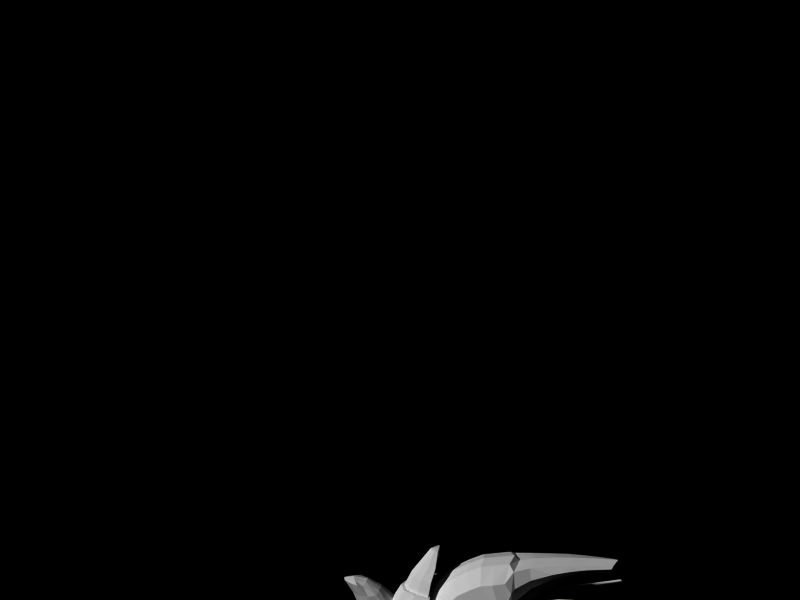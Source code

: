 # Source: MIhalberd.blend  (saved by Blender 2.49.2; exported with 4.5.12 LTS)
import bpy
from mathutils import Matrix  # noqa: F401  (used for matrix-valued properties, if any)

bpy.ops.wm.read_factory_settings(use_empty=True)
scene = bpy.context.scene
scene.name = 'Scene'

# ---- collections
col_collection_1 = bpy.data.collections.new('Collection 1'); scene.collection.children.link(col_collection_1)

# ---- materials (node trees are filled in below, after node groups)
mat_material = bpy.data.materials.new('Material')
mat_material.alpha_threshold = 0.0
mat_material.roughness = 0.5
mat_material.line_color = (0.0, 0.0, 0.0, 1.0)

# ---- material node trees

# ---- world
world_world = bpy.data.worlds.new('World'); scene.world = world_world
world_world.color = (0.0, 0.0, 0.0)
world_world.use_sun_shadow = False
world_world.sun_shadow_jitter_overblur = 0.0
world_world.cycles.sampling_method = 'MANUAL'
world_world.cycles.sample_map_resolution = 256

# ---- cameras
cam_camera = bpy.data.cameras.new('Camera')
cam_camera.passepartout_alpha = 0.2
cam_camera.clip_end = 100.0
cam_camera.lens = 35.0
cam_camera.ortho_scale = 7.314
cam_camera.show_limits = True
cam_camera.show_passepartout = False
cam_camera.show_safe_areas = True
cam_camera.dof.focus_distance = 0.0
cam_camera.dof.aperture_fstop = 128.0

# ---- meshes
me_cube = bpy.data.meshes.new('Cube')
me_cube.from_pydata([(0.0, -2.117, 3.13), (0.0, -1.656, -1.005), (0.0, -1.753, 4.001), (0.0, -1.252, 4.849), (0.0, 1.069, 5.03), (0.0, 0.8874, 4.001), (0.0, -1.019, -2.034), (0.0, -0.4269, -2.944), (0.0, 0.5744, -3.974), (0.0, 1.548, -4.993), (0.0, 2.509, -5.684), (0.0, 3.175, -6.099), (0.0, 4.418, -5.742), (0.0, 3.908, -5.209), (0.0, 3.278, -4.463), (0.0, 2.583, -3.518), (0.0, 1.859, -2.43), (0.0, 1.428, -1.678), (0.0, 1.621, -1.282), (0.0, 1.166, -0.213), (1.26, -1.659, 3.068), (1.187, -1.237, -0.9271), (0.9884, -1.421, 3.909), (0.8586, -0.867, 4.827), (1.972, 1.26, 4.904), (2.142, 1.093, 3.909), (0.9165, -0.782, -1.922), (0.8039, -0.2398, -2.801), (0.7079, 0.6776, -3.796), (0.6133, 1.57, -4.781), (0.523, 2.45, -5.448), (0.4199, 3.361, -6.018), (0.8565, 3.865, -5.674), (1.108, 3.079, -4.989), (1.299, 2.502, -4.268), (1.645, 1.865, -3.355), (2.0, 1.348, -2.304), (2.408, 1.056, -1.577), (2.756, 1.765, -1.195), (2.791, 1.348, -0.1621), (2.469, 0.6141, -0.6268), (1.26, -1.462, 1.882), (1.347, -1.455, -0.4933), (2.553, 0.4719, -0.1931), (1.347, -1.39, 0.6964), (2.298, 0.9289, 3.068), (2.651, 0.7263, 1.882), (2.553, 0.2847, 0.6964), (2.791, 1.003, 0.6964), (0.0, 3.518, -5.976), (0.6387, 3.489, -5.901), (1.501, 0.09004, 4.862), (1.711, -0.451, 3.909), (0.8846, 2.634, -5.28), (1.072, 1.891, -4.588), (1.278, 1.113, -3.635), (1.451, 0.376, -2.615), (1.628, -0.05353, -1.805), (1.734, -0.4041, -0.7919), (1.882, -0.5881, -0.3582), (1.856, -0.7605, 3.068), (1.911, -0.7699, 1.882), (2.036, -0.6364, 0.6964), (2.483, 1.531, 2.849), (2.483, 1.502, 1.923), (2.483, 1.675, 0.8724), (2.207, 6.29, 0.3803), (1.91, 6.877, -0.3481), (1.655, 8.105, -1.292), (1.508, 7.967, -1.482), (1.508, 7.587, -2.163), (1.655, 7.38, -2.512), (2.038, 5.841, -2.136), (2.218, 4.978, -1.842), (2.29, 3.977, -1.456), (2.34, 3.217, -1.108), (2.34, 2.527, -0.5381), (2.483, 1.905, 0.2219), (2.34, 6.25, 1.25), (2.34, 6.112, 2.041), (2.34, 6.181, 2.865), (2.34, 6.32, 3.656), (2.34, 6.7, 4.068), (2.34, 7.253, 4.48), (2.34, 7.369, 4.994), (2.34, 7.202, 6.031), (2.127, 6.735, 6.696), (2.209, 5.837, 6.538), (2.146, 5.008, 6.38), (2.17, 4.145, 5.968), (2.17, 3.282, 5.461), (2.34, 2.384, 4.575), (2.521, 1.694, 3.593), (1.462, 6.47, 0.02912), (1.153, 7.179, -0.8506), (0.9884, 8.448, -1.528), (0.9884, 8.282, -1.757), (0.8614, 8.972, -2.151), (0.6919, 10.59, -2.648), (0.4428, 12.01, -2.954), (0.4428, 11.8, -3.222), (0.6919, 10.38, -3.107), (0.8614, 8.638, -2.878), (0.9884, 7.678, -2.61), (0.9884, 7.514, -3.031), (0.9884, 5.928, -2.84), (0.9884, 4.885, -2.572), (0.9884, 3.676, -2.189), (0.9884, 2.758, -1.769), (0.9884, 1.924, -1.08), (1.416, 1.173, -0.1621), (1.633, 6.128, 1.079), (1.69, 5.961, 2.035), (1.69, 6.044, 3.03), (1.71, 6.506, 3.902), (1.71, 6.965, 4.343), (1.744, 7.632, 4.84), (1.721, 7.549, 5.248), (1.223, 8.633, 6.04), (1.007, 10.18, 6.797), (0.9711, 11.3, 7.14), (0.8502, 12.3, 7.402), (0.6922, 13.35, 7.479), (0.5783, 14.14, 7.555), (0.5783, 14.39, 7.915), (0.6922, 13.43, 7.915), (0.8502, 12.34, 7.877), (0.9711, 11.26, 7.839), (1.007, 10.13, 7.762), (1.223, 8.508, 7.571), (1.52, 7.34, 7.342), (0.9884, 7.007, 7.658), (0.9884, 5.922, 7.467), (0.9884, 4.921, 7.275), (0.9884, 3.879, 6.778), (0.9884, 2.836, 6.166), (0.9884, 1.752, 5.095), (1.005, 0.918, 3.909), (0.0, 6.772, -0.0151), (0.0, 7.545, -0.9256), (0.0, 8.592, -1.519), (0.0, 8.41, -1.757), (0.0, 9.503, -2.271), (0.0, 10.82, -2.786), (0.0, 12.19, -3.103), (0.0, 11.96, -3.38), (0.0, 10.59, -3.261), (0.0, 9.138, -3.024), (0.0, 7.91, -2.746), (0.0, 7.636, -3.182), (0.0, 6.18, -2.984), (0.0, 5.042, -2.707), (0.0, 3.722, -2.311), (0.0, 2.721, -1.876), (0.0, 1.81, -1.163), (0.0, 0.9911, -0.213), (0.0, 6.493, 1.071), (0.0, 6.311, 2.061), (0.0, 6.402, 3.09), (0.0, 6.636, 4.08), (0.0, 7.073, 4.595), (0.0, 7.801, 4.982), (0.0, 7.71, 5.259), (0.0, 8.817, 5.786), (0.0, 10.5, 6.563), (0.0, 11.73, 6.912), (0.0, 12.82, 7.18), (0.0, 13.96, 7.259), (0.0, 14.61, 7.607), (0.0, 14.77, 8.13), (0.0, 13.81, 8.13), (0.0, 12.73, 8.09), (0.0, 11.64, 8.05), (0.0, 10.52, 7.971), (0.0, 8.891, 7.773), (0.0, 7.722, 7.536), (0.0, 7.358, 7.88), (0.0, 6.174, 7.682), (0.0, 5.082, 7.484), (0.0, 3.944, 6.97), (0.0, 2.806, 6.336), (0.0, 1.623, 5.228), (0.0, 0.7123, 4.001), (0.0, 0.8874, 3.118), (0.0, 0.8874, 1.896), (0.0, 0.8874, 0.5873), (1.416, 0.6949, 0.7837), (0.0, 0.5126, 0.7328), (1.416, 0.4774, 1.881), (1.192e-07, 0.2951, 1.83), (1.192e-07, 0.2951, 2.814), (1.416, 0.4774, 2.864), (1.292, -2.656, 1.882), (1.164, -2.833, 2.981), (1.009, -3.647, 4.109), (1.417, -2.512, -0.9271), (1.285, -2.522, -1.989), (1.114, -2.681, -3.117), (0.9782, -2.888, -4.282), (0.8359, -3.138, -5.274), (0.6567, -3.67, -6.201), (0.8258, -4.523, 4.876), (0.0009466, -4.333, -6.515), (0.0, -4.989, 5.186), (1.26, -1.514, 1.882), (1.106, -1.289, -0.9271), (0.8964, -1.643, -2.032), (0.7775, -1.923, -3.117), (0.6828, -2.244, -4.311), (0.5835, -2.589, -5.317), (0.4585, -3.257, -6.056), (0.4585, -4.549, -6.36), (0.5835, -3.997, -5.23), (0.6828, -3.692, -4.253), (0.7775, -3.506, -3.117), (0.8964, -3.54, -1.945), (0.9884, -3.734, -0.9271), (1.265, -3.987, -0.4933), (1.089, -1.711, 3.068), (0.8809, -3.03, 4.225), (0.67, -4.071, 4.75), (0.5762, -5.153, 4.89), (0.7043, -4.428, 3.993), (0.812, -3.955, 2.894), (0.9015, -3.798, 1.882), (1.265, -3.987, 0.6964), (0.9884, -4.46, 0.4939), (0.9884, -4.46, -0.4065), (0.0, -0.9677, -1.005), (0.0, -1.291, -2.145), (0.0009466, -1.682, -3.261), (0.0009466, -2.009, -4.492), (0.0009466, -2.447, -5.53), (0.0009466, -3.161, -6.188), (0.0009466, -4.874, -6.605), (0.0009466, -4.428, -5.44), (0.0009466, -4.243, -4.432), (0.0009466, -4.14, -3.261), (0.0, -4.176, -2.055), (0.0, -4.543, -1.005), (0.0, -4.782, -0.5558), (0.0, -1.428, 3.13), (0.0, -2.822, 4.475), (0.0, -3.877, 5.066), (0.0, -5.752, 5.016), (0.0, -5.134, 4.088), (0.0, -4.618, 2.95), (0.0, -4.523, 1.903), (0.0, -4.553, 0.6755), (0.0, -5.168, 0.466), (0.0, -5.168, -0.466), (0.0, -1.121, 0.3735), (0.0, -1.275, 1.752), (0.0, -1.044, -0.3156), (0.0, -2.001, 1.936), (0.0, -1.886, 0.6526), (0.0, -1.771, -0.6136), (1.879, 7.777, -1.772), (2.521, 6.359, -1.242), (3.398, 3.877, 1.061), (3.398, 3.721, 1.982), (3.14, 3.736, 2.445), (2.977, 3.852, 3.229), (2.682, 4.801, 4.559), (2.763, 4.197, 3.72), (2.596, 5.854, 5.224), (2.65, 5.233, 4.812), (2.47, 6.994, 5.588), (2.654, 6.268, 5.303), (3.111, 4.408, -0.07891), (3.181, 3.992, 0.7357), (2.662, 5.927, -1.061), (2.907, 5.133, -0.6241), (3.004, 4.754, -0.3639), (3.78, 5.95, 1.185), (3.6, 5.985, 0.9365), (3.806, 5.835, 1.889), (3.614, 5.787, 2.242), (2.797, 7.331, 1.329), (2.821, 7.229, 1.934), (3.191, 9.288, 1.64), (3.202, 9.241, 1.923), (3.657, 8.567, 2.067), (3.65, 8.66, 1.457), (3.734, 8.643, 1.573), (3.746, 8.59, 1.902), (3.079, 7.013, 2.922), (3.312, 7.181, 2.495), (3.387, 6.482, 3.321), (3.696, 6.838, 2.78), (3.575, 9.334, 3.243), (3.745, 9.04, 3.464), (3.915, 9.237, 3.165), (3.703, 9.427, 3.007), (3.815, 12.47, 3.699), (3.898, 12.53, 3.545), (4.036, 12.4, 3.648), (3.926, 12.28, 3.842), (3.703, 15.37, 4.692), (3.632, 15.49, 4.601), (3.685, 15.53, 4.503), (3.773, 15.45, 4.568), (3.731, 11.2, 1.985), (3.788, 11.19, 2.064), (3.735, 11.17, 2.398), (3.796, 11.18, 2.286), (3.421, 11.38, 2.109), (3.428, 11.37, 2.3), (2.791, 1.348, -0.1621), (2.756, 1.765, -1.195), (1.84, 1.309, -0.1429), (1.84, 1.764, -1.212), (2.887, 2.681, -0.01649), (2.887, 2.973, -0.7021), (3.474, 2.974, -0.6913), (3.581, 2.706, -0.02882), (3.831, 4.696, 0.3246), (4.223, 4.711, 0.3176), (4.163, 4.862, -0.05729), (3.831, 4.862, -0.06341), (4.248, 6.816, 0.4696), (4.248, 6.698, 0.7483), (4.486, 6.817, 0.474), (4.53, 6.708, 0.7433), (4.809, 8.949, 1.273), (4.618, 8.942, 1.276), (4.78, 9.023, 1.09), (4.618, 9.023, 1.087), (1.317, -1.507, -0.4933), (1.347, -1.442, 0.6964), (1.808, -2.747, -0.4933), (1.808, -2.714, 0.6964), (2.624, -1.117, -0.2495), (2.624, -1.097, 0.4526), (2.226, -0.4671, 0.4526), (2.209, -0.5056, -0.2495), (2.762, 0.8329, 0.54), (2.744, 0.7944, -0.1621), (3.159, 0.1834, -0.1621), (3.159, 0.2026, 0.54), (3.541, 2.746, 0.4549), (3.538, 2.757, 0.8737), (3.21, 3.028, 0.8737), (3.206, 3.003, 0.4549), (3.567, 4.912, 1.184), (3.565, 4.894, 0.8907), (3.799, 4.714, 0.8907), (3.797, 4.722, 1.184), (2.001, 7.444, 6.295), (1.557, 8.57, 6.806), (1.342, 10.16, 7.28), (1.165, 11.28, 7.489), (1.044, 12.32, 7.64), (0.8857, 13.39, 7.697), (0.7718, 14.26, 7.735), (0.0, 14.78, 7.939), (1.462, -3.987, 0.1016), (1.185, -4.46, 0.04371), (0.0, -5.341, 0.0), (0.0, -1.083, 0.02893), (1.332, -1.475, 0.1016), (2.004, -2.731, 0.1016), (2.821, -1.107, 0.1016), (2.218, -0.4864, 0.1016), (2.753, 0.8137, 0.189), (3.356, 0.193, 0.189), (3.736, 2.752, 0.6643), (3.208, 3.015, 0.6643), (3.566, 4.903, 1.037), (3.995, 4.718, 1.037), (0.9884, 7.678, -2.61), (0.9884, 8.282, -1.757), (1.508, 7.587, -2.163), (1.508, 7.967, -1.482), (2.506, 9.282, -2.642), (2.506, 9.11, -2.949), (2.271, 9.424, -2.766), (2.271, 9.152, -3.151), (3.325, 10.9, -3.608), (3.325, 11.02, -3.443), (3.426, 10.89, -3.522), (3.426, 10.96, -3.39), (2.426, 11.62, 5.867), (2.691, 11.37, 5.291), (2.868, 10.38, 4.754), (2.847, 8.87, 3.889), (2.648, 7.554, 3.094), (2.195, 6.156, 1.98), (1.581, 6.153, 3.939), (1.931, 7.627, 4.657), (2.315, 9.056, 5.252), (2.522, 10.59, 5.761), (2.493, 11.59, 5.912), (2.298, 11.55, 5.644), (1.889, 10.94, 5.108), (1.382, 9.428, 4.38), (0.9124, 8.051, 3.366), (0.692, 6.176, 2.574), (2.237, 5.923, 2.75), (2.717, 7.388, 3.609), (2.846, 8.79, 4.303), (2.857, 10.34, 5.085), (2.67, 11.41, 5.509), (2.532, 11.28, 5.253), (2.45, 10.34, 4.641), (2.187, 8.864, 3.719), (1.816, 7.634, 2.642), (1.628, 5.902, 1.864), (0.8201, 6.153, 3.939), (1.17, 7.627, 4.657), (1.554, 9.056, 5.252), (1.894, 10.59, 5.761), (2.07, 11.59, 5.912), (2.009, 11.57, 5.818), (1.64, 10.75, 5.463), (1.167, 9.233, 4.852), (0.743, 7.828, 4.058), (0.4545, 6.325, 3.246), (0.2991, 6.279, 1.881), (0.2991, 6.396, 1.248), (1.381, 6.055, 1.865), (1.345, 6.162, 1.253), (0.2786, 6.483, 0.8806), (0.2786, 6.661, 0.1851), (1.324, 6.249, 0.8854), (1.214, 6.468, 0.2134), (0.2353, 7.346, -0.751), (0.2353, 6.851, -0.1683), (0.9733, 7.111, -0.703), (1.171, 6.657, -0.14), (0.2353, 8.614, -0.2131), (1.171, 8.556, -0.1848), (0.9733, 8.693, -0.7479), (0.2353, 8.763, -0.7958), (1.324, 8.223, 0.8854), (1.214, 8.441, 0.2134), (0.2786, 8.635, 0.1851), (0.2786, 8.456, 0.8806), (0.2991, 8.369, 1.576), (1.345, 8.135, 1.581), (1.381, 8.029, 2.193), (0.2991, 8.253, 2.21), (0.1928, 7.417, 1.349), (1.447, 7.136, 1.355), (1.491, 7.008, 2.09), (0.1928, 7.277, 2.11), (1.302, 7.455, 0.1479), (1.434, 7.193, 0.9542), (0.1795, 7.687, 0.1139), (0.1795, 7.473, 0.9484), (1.398, 7.654, -0.1135), (0.05125, 7.842, -0.1543), (1.114, 8.094, -0.9243), (0.05125, 8.322, -0.9934), (0.4586, 8.317, 1.671), (0.4586, 8.236, 2.114), (1.216, 8.079, 2.102), (1.19, 8.154, 1.674), (0.4271, 8.576, 0.2919), (0.4271, 8.451, 0.7787), (1.159, 8.287, 0.7821), (1.082, 8.441, 0.3117), (0.3608, 8.627, -0.2948), (0.3608, 8.731, -0.7027), (0.8774, 8.682, -0.6691), (1.016, 8.586, -0.275), (0.3608, 8.735, -0.2948), (1.016, 8.695, -0.275), (0.8774, 8.79, -0.6691), (0.3608, 8.84, -0.7027), (1.082, 8.341, 0.3117), (1.159, 8.188, 0.7821), (0.4271, 8.476, 0.2919), (0.4271, 8.351, 0.7787), (1.19, 8.054, 1.674), (0.4586, 8.218, 1.671), (1.216, 7.979, 2.102), (0.4586, 8.136, 2.114), (0.3288, -4.002, -6.394), (0.4129, -4.793, 5.072), (0.5528, -1.128, -0.9659), (0.4482, -1.39, -2.089), (0.3892, -1.725, -3.189), (0.3419, -2.049, -4.401), (0.2922, -2.441, -5.424), (0.2297, -3.132, -6.069), (0.2297, -4.839, -6.482), (0.2922, -4.34, -5.335), (0.3419, -4.095, -4.343), (0.3892, -3.951, -3.189), (0.4482, -3.985, -2.0), (0.4942, -4.222, -0.9659), (0.6327, -4.449, -0.5245), (0.5447, -1.57, 3.099), (0.4404, -2.88, 4.421), (0.335, -3.928, 4.979), (0.2881, -5.644, 4.953), (0.3522, -4.973, 4.041), (0.406, -4.478, 2.922), (0.4507, -4.398, 1.892), (0.6327, -4.352, 0.6859), (0.4942, -4.935, 0.4799), (0.4942, -4.935, -0.4362), (0.6299, -1.394, 1.817), (0.6587, -1.276, -0.4045), (0.6733, -1.282, 0.5349), (0.5926, -5.021, 0.02186), (0.666, -1.279, 0.06524), (1.7, 1.093, 4.904), (1.294, 0.1713, 4.862), (0.74, -0.6587, 4.827), (0.0, 1.717, 8.078), (0.0, 1.37, 8.035), (0.0, 1.085, 7.999), (0.0, 0.9275, 5.03), (0.0, -0.9925, 4.849), (0.0, 1.125, 6.059), (0.0, 1.441, 7.049), (0.0, 0.3354, 7.009), (0.0, -0.4147, 6.02), (1.413, 1.273, 5.898), (1.045, 0.4976, 5.877), (0.5989, -0.1371, 5.86), (1.04, 1.563, 6.855), (0.8059, 1.006, 6.834), (0.475, 0.5501, 6.816), (0.5448, 1.684, 7.99), (0.4712, 1.425, 7.948), (0.2604, 1.201, 7.914)], [], [(3, 2, 22, 23), (5, 4, 24, 25), (6, 26, 21, 1), (7, 27, 26, 6), (8, 28, 27, 7), (9, 29, 28, 8), (10, 30, 29, 9), (11, 31, 30, 10), (13, 33, 32, 12), (14, 34, 33, 13), (15, 35, 34, 14), (16, 36, 35, 15), (17, 37, 36, 16), (18, 38, 37, 17), (19, 39, 38, 18), (37, 38, 39, 40), (39, 43, 40), (39, 48, 47, 43), (46, 47, 48), (12, 32, 50, 49), (49, 50, 31, 11), (22, 52, 51, 23), (52, 25, 24, 51), (30, 31, 50, 53), (53, 50, 32, 33), (29, 30, 53, 54), (54, 53, 33, 34), (28, 29, 54, 55), (55, 54, 34, 35), (27, 28, 55, 56), (56, 55, 35, 36), (26, 27, 56, 57), (57, 56, 36, 37), (21, 26, 57, 58), (58, 57, 37, 40), (42, 21, 58, 59), (59, 58, 40, 43), (20, 60, 52, 22), (60, 45, 25, 52), (41, 61, 60, 20), (61, 46, 45, 60), (44, 62, 61, 41), (62, 47, 46, 61), (44, 42, 59, 62), (62, 59, 43, 47), (0, 20, 22, 2), (103, 96, 69, 70), (93, 111, 78, 66), (94, 93, 66, 67), (95, 94, 67, 68), (96, 95, 68, 69), (104, 103, 70, 71), (105, 104, 71, 72), (106, 105, 72, 73), (107, 106, 73, 74), (108, 107, 74, 75), (109, 108, 75, 76), (110, 109, 76, 77), (111, 112, 79, 78), (112, 113, 80, 79), (113, 114, 81, 80), (114, 115, 82, 81), (115, 116, 83, 82), (130, 131, 86, 85), (131, 132, 87, 86), (132, 133, 88, 87), (133, 134, 89, 88), (134, 135, 90, 89), (135, 136, 91, 90), (136, 137, 92, 91), (103, 102, 97, 96), (102, 101, 98, 97), (101, 100, 99, 98), (138, 156, 111, 93), (138, 93, 94, 139), (139, 94, 95, 140), (140, 95, 96, 141), (141, 96, 97, 142), (142, 97, 98, 143), (143, 98, 99, 144), (144, 99, 100, 145), (145, 100, 101, 146), (146, 101, 102, 147), (147, 102, 103, 148), (148, 103, 104, 149), (149, 104, 105, 150), (150, 105, 106, 151), (151, 106, 107, 152), (152, 107, 108, 153), (153, 108, 109, 154), (154, 109, 110, 155), (156, 157, 112, 111), (157, 158, 113, 112), (158, 159, 114, 113), (159, 160, 115, 114), (160, 161, 116, 115), (161, 162, 117, 116), (162, 163, 118, 117), (163, 164, 119, 118), (164, 165, 120, 119), (165, 166, 121, 120), (166, 167, 122, 121), (167, 168, 123, 122), (169, 170, 125, 124), (170, 171, 126, 125), (171, 172, 127, 126), (172, 173, 128, 127), (173, 174, 129, 128), (174, 175, 130, 129), (175, 176, 131, 130), (176, 177, 132, 131), (177, 178, 133, 132), (178, 179, 134, 133), (179, 180, 135, 134), (180, 181, 136, 135), (181, 182, 137, 136), (19, 185, 48, 39), (46, 48, 185, 184), (45, 46, 184, 183), (5, 25, 45, 183), (155, 110, 186, 187), (187, 186, 188, 189), (189, 188, 191, 190), (137, 182, 190, 191), (63, 92, 137, 191), (63, 191, 188, 64), (64, 188, 186, 65), (65, 186, 110, 77), (331, 329, 204, 192), (225, 331, 192, 224), (330, 195, 205, 328), (217, 216, 195, 330), (192, 204, 218, 193), (224, 192, 193, 223), (193, 218, 219, 194), (223, 193, 194, 222), (194, 219, 220, 201), (222, 194, 201, 221), (195, 196, 206, 205), (216, 215, 196, 195), (196, 197, 207, 206), (215, 214, 197, 196), (197, 198, 208, 207), (214, 213, 198, 197), (198, 199, 209, 208), (213, 212, 199, 198), (199, 200, 210, 209), (212, 211, 200, 199), (0, 254, 41, 20), (41, 254, 255, 44), (42, 44, 255, 256), (1, 21, 42, 256), (67, 258, 257, 68), (258, 72, 71, 257), (65, 259, 260, 64), (63, 261, 262, 92), (81, 263, 264, 80), (263, 90, 91, 264), (82, 265, 266, 81), (265, 88, 89, 266), (83, 267, 268, 82), (267, 86, 87, 268), (265, 82, 268), (88, 265, 268, 87), (263, 81, 266), (90, 263, 266, 89), (262, 80, 264), (92, 262, 264, 91), (64, 260, 261, 63), (78, 270, 269, 66), (270, 77, 76, 269), (66, 272, 271, 67), (272, 74, 73, 271), (77, 270, 259, 65), (273, 66, 269), (75, 273, 269, 76), (272, 66, 273), (74, 272, 273, 75), (258, 67, 271), (72, 258, 271, 73), (267, 84, 85), (86, 267, 85), (267, 83, 84), (68, 257, 70, 69), (70, 257, 71), (259, 270, 275, 274), (261, 260, 276, 277), (260, 259, 274, 276), (270, 78, 278, 275), (78, 79, 279, 278), (278, 279, 281, 280), (279, 277, 282, 281), (275, 278, 280, 283), (276, 274, 284, 285), (277, 276, 285, 282), (274, 275, 283, 284), (261, 277, 262), (79, 80, 279), (279, 80, 286, 287), (262, 277, 289, 288), (277, 279, 287, 289), (80, 262, 288, 286), (286, 288, 291, 290), (289, 287, 293, 292), (288, 289, 292, 291), (287, 286, 290, 293), (293, 290, 294, 295), (291, 292, 296, 297), (292, 293, 295, 296), (290, 291, 297, 294), (294, 297, 298, 299), (296, 295, 300, 301), (297, 296, 301, 298), (295, 294, 299, 300), (299, 298, 301), (299, 301, 300), (284, 283, 302, 303), (282, 285, 305, 304), (285, 284, 303, 305), (283, 280, 306, 302), (281, 282, 304, 307), (280, 281, 307, 306), (302, 306, 303), (305, 307, 304), (303, 306, 307, 305), (310, 311, 309, 308), (310, 312, 313, 311), (311, 313, 314, 309), (309, 314, 315, 308), (308, 315, 312, 310), (312, 315, 317, 316), (315, 314, 318, 317), (314, 313, 319, 318), (313, 312, 316, 319), (319, 316, 321, 320), (318, 319, 320, 322), (317, 318, 322, 323), (316, 317, 323, 321), (321, 323, 324, 325), (323, 322, 326, 324), (322, 320, 327, 326), (320, 321, 325, 327), (327, 325, 324, 326), (331, 333, 334, 329), (328, 335, 332, 330), (332, 335, 337, 338), (334, 333, 339, 336), (336, 339, 341, 342), (338, 337, 343, 340), (340, 343, 345, 346), (342, 341, 347, 344), (348, 130, 85), (130, 348, 349, 129), (348, 117, 118, 349), (129, 349, 350, 128), (349, 118, 119, 350), (128, 350, 351, 127), (350, 119, 120, 351), (127, 351, 352, 126), (351, 120, 121, 352), (126, 352, 353, 125), (352, 121, 122, 353), (125, 353, 354, 124), (353, 122, 123, 354), (168, 355, 354, 123), (355, 169, 124, 354), (225, 356, 361, 331), (356, 217, 330, 361), (217, 356, 357, 227), (356, 225, 226, 357), (332, 362, 361, 330), (362, 333, 331, 361), (334, 363, 360, 329), (363, 335, 328, 360), (335, 363, 364, 337), (363, 334, 336, 364), (333, 362, 365, 339), (362, 332, 338, 365), (339, 365, 366, 341), (365, 338, 340, 366), (337, 364, 367, 343), (364, 336, 342, 367), (343, 367, 368, 345), (367, 342, 344, 368), (341, 366, 369, 347), (366, 340, 346, 369), (347, 369, 368, 344), (369, 346, 345, 368), (370, 372, 373, 371), (372, 375, 374, 373), (373, 374, 376, 371), (370, 377, 375, 372), (371, 376, 377, 370), (376, 379, 378, 377), (377, 378, 380, 375), (374, 381, 379, 376), (375, 380, 381, 374), (380, 378, 379, 381), (85, 84, 117, 348), (382, 392, 402, 383), (393, 382, 383, 403), (384, 404, 403, 383), (401, 384, 383, 402), (385, 405, 404, 384), (400, 385, 384, 401), (386, 406, 405, 385), (399, 386, 385, 400), (387, 407, 406, 386), (398, 387, 386, 399), (389, 388, 398, 399), (390, 389, 399, 400), (391, 390, 400, 401), (392, 391, 401, 402), (394, 393, 403, 404), (395, 394, 404, 405), (396, 395, 405, 406), (397, 396, 406, 407), (388, 389, 409, 408), (389, 390, 410, 409), (390, 391, 411, 410), (391, 392, 412, 411), (382, 412, 392), (393, 413, 382), (413, 412, 382), (394, 414, 413, 393), (414, 411, 412, 413), (395, 415, 414, 394), (415, 410, 411, 414), (396, 416, 415, 395), (416, 409, 410, 415), (397, 417, 416, 396), (417, 408, 409, 416), (419, 421, 420, 418), (423, 425, 424, 422), (427, 426, 428, 429), (419, 442, 443, 421), (442, 438, 439, 443), (421, 443, 444, 420), (443, 439, 440, 444), (420, 444, 445, 418), (444, 440, 441, 445), (418, 445, 442, 419), (445, 441, 438, 442), (425, 446, 447, 424), (446, 435, 434, 447), (423, 448, 446, 425), (448, 436, 435, 446), (424, 447, 449, 422), (447, 434, 437, 449), (422, 449, 448, 423), (449, 437, 436, 448), (429, 450, 451, 427), (450, 431, 430, 451), (428, 452, 450, 429), (452, 432, 431, 450), (426, 453, 452, 428), (453, 433, 432, 452), (427, 451, 453, 426), (451, 430, 433, 453), (438, 441, 455, 454), (441, 440, 456, 455), (440, 439, 457, 456), (439, 438, 454, 457), (436, 437, 459, 458), (437, 434, 460, 459), (435, 436, 458, 461), (434, 435, 461, 460), (433, 430, 462, 463), (432, 433, 463, 464), (431, 432, 464, 465), (430, 431, 465, 462), (462, 465, 467, 466), (465, 464, 468, 467), (464, 463, 469, 468), (463, 462, 466, 469), (460, 461, 470, 471), (461, 458, 472, 470), (459, 460, 471, 473), (458, 459, 473, 472), (457, 454, 475, 474), (456, 457, 474, 476), (455, 456, 476, 477), (454, 455, 477, 475), (467, 468, 469, 466), (473, 471, 470, 472), (477, 476, 474, 475), (116, 117, 84), (116, 84, 83), (202, 478, 486, 234), (478, 200, 211, 486), (233, 485, 478, 202), (485, 210, 200, 478), (244, 496, 479, 203), (496, 221, 201, 479), (203, 479, 495, 243), (479, 201, 220, 495), (228, 480, 481, 229), (480, 205, 206, 481), (229, 481, 482, 230), (481, 206, 207, 482), (230, 482, 483, 231), (482, 207, 208, 483), (231, 483, 484, 232), (483, 208, 209, 484), (232, 484, 485, 233), (484, 209, 210, 485), (234, 486, 487, 235), (486, 211, 212, 487), (235, 487, 488, 236), (487, 212, 213, 488), (236, 488, 489, 237), (488, 213, 214, 489), (237, 489, 490, 238), (489, 214, 215, 490), (238, 490, 491, 239), (490, 215, 216, 491), (239, 491, 492, 240), (491, 216, 217, 492), (227, 502, 492, 217), (502, 250, 240, 492), (242, 494, 493, 241), (494, 219, 218, 493), (243, 495, 494, 242), (495, 220, 219, 494), (245, 497, 496, 244), (497, 222, 221, 496), (246, 498, 497, 245), (498, 223, 222, 497), (247, 499, 498, 246), (499, 224, 223, 498), (248, 500, 499, 247), (500, 225, 224, 499), (249, 501, 500, 248), (501, 226, 225, 500), (205, 480, 504, 328), (480, 228, 253, 504), (329, 505, 503, 204), (505, 251, 252, 503), (204, 503, 493, 218), (503, 252, 241, 493), (358, 506, 501, 249), (506, 357, 226, 501), (250, 502, 506, 358), (502, 227, 357, 506), (360, 507, 505, 329), (507, 359, 251, 505), (328, 504, 507, 360), (504, 253, 359, 507), (51, 24, 508, 509), (23, 51, 509, 510), (24, 4, 514, 508), (3, 23, 510, 515), (509, 508, 520, 521), (510, 509, 521, 522), (521, 520, 523, 524), (522, 521, 524, 525), (524, 523, 526, 527), (525, 524, 527, 528), (512, 513, 528, 527), (511, 512, 527, 526), (514, 516, 520, 508), (516, 517, 523, 520), (517, 511, 526, 523), (513, 518, 525, 528), (518, 519, 522, 525), (519, 515, 510, 522)])
_uv = me_cube.uv_layers.new(name='UVTex')
_uv.uv.foreach_set('vector', [0.255, 0.6793, -0.04622, 0.6792, -0.01891, 0.3836, 0.276, 0.413, 0.5189, 0.2445, 0.7037, 0.2467, 0.6833, 0.7956, 0.5047, 0.8406, 0.684, 0.7628, 0.7237, 0.4839, 1.053, 0.4383, 1.028, 0.8115, 0.3767, 0.7164, 0.4285, 0.4774, 0.7237, 0.4839, 0.684, 0.7628, -0.01214, 0.6302, 0.05735, 0.4246, 0.4285, 0.4774, 0.3767, 0.7164, -0.3914, 0.5435, -0.3051, 0.375, 0.05735, 0.4246, -0.01214, 0.6302, -0.6952, 0.4496, -0.5943, 0.3147, -0.3051, 0.375, -0.3914, 0.5435, -0.8937, 0.3814, -0.8743, 0.2481, -0.5943, 0.3147, -0.6952, 0.4496, 0.4921, -0.01072, 0.3413, 0.03074, 0.3759, -0.1008, 0.4937, -0.1355, 0.4921, 0.1152, 0.3154, 0.1502, 0.3413, 0.03074, 0.4921, -0.01072, 0.4924, 0.2678, 0.2687, 0.2956, 0.3154, 0.1502, 0.4921, 0.1152, 0.4932, 0.4301, 0.2212, 0.4514, 0.2687, 0.2956, 0.4924, 0.2678, 0.4937, 0.554, 0.165, 0.5556, 0.2212, 0.4514, 0.4932, 0.4301, 1.936e-07, 0.3516, 0.7009, 0.3153, 0.6929, 0.5166, 0.0, 0.5763, 0.02946, -0.05, 0.8826, 0.08618, 0.7009, 0.3153, 1.936e-07, 0.3516, 0.2374, 0.1756, 0.3415, 0.2063, 0.3183, 0.3423, 0.2097, 0.3033, 0.3183, 0.3423, 0.2071, 0.361, 0.2097, 0.3033, 0.3384, 0.4357, 0.3384, 0.5217, 0.4033, 0.5264, 0.4139, 0.4394, 0.3384, 0.6384, 0.4033, 0.5264, 0.3384, 0.5217, -1.273, 0.2563, -1.024, 0.2669, -1.067, 0.2896, -1.273, 0.3034, -1.273, 0.3034, -1.067, 0.2896, -1.117, 0.3162, -1.27, 0.3423, -0.01891, 0.3836, 0.1115, 0.1137, 0.4169, 0.1634, 0.276, 0.413, 0.513, 0.8452, 0.3384, 0.8426, 0.3384, 0.9406, 0.513, 0.9429, -0.5943, 0.3147, -0.8743, 0.2481, -0.8587, 0.1789, -0.5669, 0.2053, 0.8319, 0.3549, 1.019, 0.3549, 1.015, 0.5248, 0.8259, 0.5248, -0.3051, 0.375, -0.5943, 0.3147, -0.5669, 0.2053, -0.2856, 0.226, 0.6385, 0.3549, 0.8319, 0.3549, 0.8259, 0.5248, 0.6451, 0.5248, 0.05735, 0.4246, -0.3051, 0.375, -0.2856, 0.226, 0.06153, 0.2361, 0.4158, 0.3549, 0.6385, 0.3549, 0.6451, 0.5248, 0.4361, 0.5248, 0.4285, 0.4774, 0.05735, 0.4246, 0.06153, 0.2361, 0.4207, 0.2445, 0.1883, 0.3549, 0.4158, 0.3549, 0.4361, 0.5248, 0.22, 0.5248, 0.7237, 0.4839, 0.4285, 0.4774, 0.4207, 0.2445, 0.6897, 0.222, 0.009911, 0.3549, 0.1883, 0.3549, 0.22, 0.5248, 0.05954, 0.5248, 1.053, 0.4383, 0.7237, 0.4839, 0.6897, 0.222, 1.004, 0.1858, 0.04408, 0.295, 0.06012, 0.1629, 0.2374, 0.1756, 0.2097, 0.3033, 1.2, 0.4127, 1.053, 0.4383, 1.004, 0.1858, 1.14, 0.1789, 0.05009, 0.361, 0.04408, 0.295, 0.2097, 0.3033, 0.2071, 0.361, -0.257, 0.2771, -0.1372, 0.03939, 0.1115, 0.1137, -0.01891, 0.3836, 0.513, 0.7613, 0.3384, 0.7592, 0.3384, 0.8426, 0.513, 0.8452, -0.5692, 0.1354, -0.4748, -0.1257, -0.1372, 0.03939, -0.257, 0.2771, 0.513, 0.6466, 0.3384, 0.6384, 0.3384, 0.7592, 0.513, 0.7613, -0.9117, -0.01313, -0.8405, -0.2273, -0.4748, -0.1257, -0.5692, 0.1354, 0.513, 0.5321, 0.4033, 0.5264, 0.3384, 0.6384, 0.513, 0.6466, 0.9262, 0.5132, 0.6671, 0.5357, 0.6844, 0.3565, 0.9217, 0.3564, 0.513, 0.5321, 0.513, 0.4301, 0.4139, 0.4394, 0.4033, 0.5264, -0.3141, 0.6559, -0.257, 0.2771, -0.01891, 0.3836, -0.04622, 0.6792, 0.2287, -0.7423, 0.3695, -0.6741, 0.2731, -0.5312, 0.2464, -0.5499, 0.6286, 0.364, 0.9187, 0.364, 0.9967, 0.5174, 0.7656, 0.5174, 0.3357, 0.364, 0.6286, 0.364, 0.7656, 0.5174, 0.5208, 0.5174, -0.003283, 0.364, 0.3357, 0.364, 0.5208, 0.5174, 0.1412, 0.5174, 0.5371, 0.5549, 0.5293, 0.3959, 0.9695, 0.3723, 0.9091, 0.5155, 0.438, 0.536, 0.563, 0.3783, 0.939, 0.3632, 0.9039, 0.536, 0.9643, 0.28, 1.344, 0.3449, 1.262, 0.538, 0.8704, 0.5641, 0.7111, 0.2524, 0.9643, 0.28, 0.8704, 0.5641, 0.6533, 0.5828, 0.4138, 0.2329, 0.7111, 0.2524, 0.6533, 0.5828, 0.4047, 0.5853, 0.1778, 0.2338, 0.4138, 0.2329, 0.4047, 0.5853, 0.2133, 0.5921, -0.07405, 0.2627, 0.1778, 0.2338, 0.2133, 0.5921, 0.005939, 0.6283, -0.3397, 0.4154, -0.07405, 0.2627, 0.005939, 0.6283, -0.2134, 0.7214, 0.08102, 0.2265, 0.3159, 0.2335, 0.3169, 0.3909, 0.1228, 0.396, 0.3159, 0.2335, 0.5577, 0.2375, 0.5171, 0.3943, 0.3169, 0.3909, -0.1157, 0.3587, 0.1353, 0.3587, 0.06138, 0.5226, -0.1479, 0.5226, 0.1353, 0.3587, 0.2908, 0.3587, 0.1994, 0.5226, 0.06138, 0.5226, 0.2908, 0.3587, 0.4907, 0.3587, 0.3648, 0.5226, 0.1994, 0.5226, 0.4304, 0.4188, 0.6293, 0.5843, 0.07154, 0.5884, -0.1378, 0.5144, 1.077, 0.5001, 0.897, 0.5374, 0.8036, 0.3055, 0.9522, 0.2771, 0.897, 0.5374, 0.7341, 0.5674, 0.6727, 0.3418, 0.8036, 0.3055, 0.7341, 0.5674, 0.5489, 0.5781, 0.5197, 0.346, 0.6727, 0.3418, 0.5489, 0.5781, 0.3539, 0.5764, 0.3581, 0.3434, 0.5197, 0.346, 0.3539, 0.5764, 0.1085, 0.543, 0.1586, 0.289, 0.3581, 0.3434, 0.1085, 0.543, -0.1295, 0.4881, -0.02852, 0.2108, 0.1586, 0.289, 0.05589, 0.2275, 0.2815, 0.266, 0.2679, 0.4718, 0.0, 0.4787, 0.2815, 0.266, 0.6509, 0.3656, 0.6523, 0.4822, 0.2679, 0.4718, 0.6509, 0.3656, 0.8896, 0.4411, 0.89, 0.4953, 0.6523, 0.4822, -0.1046, 0.1835, 0.2839, 0.1803, 0.3229, 0.7586, -0.05946, 0.6986, -0.1046, 0.1835, -0.05946, 0.6986, -0.4436, 0.5683, -0.5174, 0.155, -0.5174, 0.155, -0.4436, 0.5683, -0.9311, 0.4504, -0.9311, 0.1045, -0.03052, 0.3723, 0.5293, 0.3959, 0.5371, 0.5549, -0.02177, 0.54, 0.1353, 0.7215, 0.0, 0.4787, 0.2679, 0.4718, 0.4156, 0.6873, 0.4156, 0.6873, 0.2679, 0.4718, 0.6523, 0.4822, 0.747, 0.6498, 0.747, 0.6498, 0.6523, 0.4822, 0.89, 0.4953, 1.0, 0.5166, 1.0, 0.5166, 0.89, 0.4953, 0.8896, 0.4411, 1.0, 0.4175, 1.0, 0.4175, 0.8896, 0.4411, 0.6509, 0.3656, 0.7766, 0.2343, 0.7766, 0.2343, 0.6509, 0.3656, 0.2815, 0.266, 0.4712, 0.09874, 0.4712, 0.09874, 0.2815, 0.266, 0.05589, 0.2275, 0.1976, 0.0, 0.01616, 0.3551, 0.563, 0.3783, 0.438, 0.536, -0.116, 0.5387, 1.417, 0.1099, 1.344, 0.3449, 0.9643, 0.28, 1.063, 0.05238, 1.063, 0.05238, 0.9643, 0.28, 0.7111, 0.2524, 0.7778, 0.01876, 0.7778, 0.01876, 0.7111, 0.2524, 0.4138, 0.2329, 0.4416, -0.004012, 0.4416, -0.004012, 0.4138, 0.2329, 0.1778, 0.2338, 0.1733, -0.004012, 0.1733, -0.004012, 0.1778, 0.2338, -0.07405, 0.2627, -0.1105, 0.02176, -0.1105, 0.02176, -0.07405, 0.2627, -0.3397, 0.4154, -0.4173, 0.06982, 0.2839, 0.1803, 0.6323, 0.1721, 0.6594, 0.7693, 0.3229, 0.7586, 0.6323, 0.1721, 0.989, 0.1442, 1.004, 0.7426, 0.6594, 0.7693, 0.989, 0.1442, 1.338, 0.1001, 1.343, 0.6971, 1.004, 0.7426, 1.338, 0.1001, 1.57, 0.06811, 1.561, 0.6677, 1.343, 0.6971, 1.57, 0.06811, 1.854, 0.03539, 1.849, 0.644, 1.561, 0.6677, 0.342, 0.6041, 0.3417, 0.4103, 0.8151, 0.4103, 0.8582, 0.6041, -0.3225, -0.0007045, 0.008537, 0.05645, -0.0588, 0.4121, -0.4655, 0.4532, 0.008537, 0.05645, 0.5287, 0.1064, 0.4502, 0.4073, -0.0588, 0.4121, 0.5287, 0.1064, 0.8894, 0.109, 0.7884, 0.3992, 0.4502, 0.4073, 0.8894, 0.109, 1.208, 0.1028, 1.085, 0.3682, 0.7884, 0.3992, 1.208, 0.1028, 1.529, 0.07274, 1.38, 0.2974, 1.085, 0.3682, 1.529, 0.07274, 1.739, 0.08533, 1.603, 0.2491, 1.38, 0.2974, 1.219, 0.6703, 1.067, 0.7618, 0.9664, 0.6032, 1.09, 0.6069, 1.067, 0.7618, 0.8752, 0.7907, 0.7984, 0.5798, 0.9664, 0.6032, 0.8752, 0.7907, 0.684, 0.7947, 0.6166, 0.5495, 0.7984, 0.5798, 0.684, 0.7947, 0.4862, 0.7908, 0.4204, 0.5154, 0.6166, 0.5495, 0.4862, 0.7908, 0.2024, 0.786, 0.1173, 0.4629, 0.4204, 0.5154, 0.2024, 0.786, -0.001212, 0.7947, -0.1061, 0.3972, 0.1173, 0.4629, 1.033, 0.411, 1.046, 0.5951, 0.6293, 0.5843, 0.4304, 0.4188, 1.173, 0.6528, 0.9749, 0.6927, 0.897, 0.5374, 1.077, 0.5001, 0.9749, 0.6927, 0.7903, 0.7258, 0.7341, 0.5674, 0.897, 0.5374, 0.7903, 0.7258, 0.5789, 0.7429, 0.5489, 0.5781, 0.7341, 0.5674, 0.5789, 0.7429, 0.3573, 0.7429, 0.3539, 0.5764, 0.5489, 0.5781, 0.3573, 0.7429, 0.08279, 0.7113, 0.1085, 0.543, 0.3539, 0.5764, 0.08279, 0.7113, -0.1731, 0.6587, -0.1295, 0.4881, 0.1085, 0.543, -0.2351, 0.2432, -0.08674, 0.2437, -0.07438, 1.055, -0.2358, 1.055, 0.1406, 0.9816, -0.07438, 1.055, -0.08674, 0.2437, 0.1454, 0.2456, 0.3532, 0.883, 0.1406, 0.9816, 0.1454, 0.2456, 0.3623, 0.2458, 0.5189, 0.2445, 0.5047, 0.8406, 0.3532, 0.883, 0.3623, 0.2458, -0.318, -0.2135, -0.1641, -0.2025, -0.1674, -0.1037, -0.3157, -0.09213, -0.3157, -0.09213, -0.1674, -0.1037, -0.1478, 1.036e-05, -0.2947, 0.03527, -0.2947, 0.03527, -0.1478, 1.036e-05, -0.1155, 0.08624, -0.2569, 0.1445, -0.08901, 0.1995, -0.1774, 0.2691, -0.2569, 0.1445, -0.1155, 0.08624, 0.6346, 0.3948, 0.5014, 0.4437, 0.493, 0.02906, 0.6781, 0.01547, 0.6346, 0.3948, 0.6781, 0.01547, 0.8294, 0.0, 0.8008, 0.375, 0.8008, 0.375, 0.8294, 0.0, 1.001, 0.0223, 0.9927, 0.3919, -0.04457, -0.1279, -0.1674, -0.1037, -0.1641, -0.2025, -0.04816, -0.1892, 0.9122, 0.4301, 0.8786, 0.6185, 0.6853, 0.5893, 0.697, 0.4206, 0.9065, 0.2333, 0.9122, 0.4301, 0.697, 0.4206, 0.6949, 0.2329, 1.042, 0.6238, 0.9473, 0.5874, 0.9393, 0.3907, 1.017, 0.4267, 1.009, 0.8252, 0.911, 0.8015, 0.9473, 0.5874, 1.042, 0.6238, 0.697, 0.4206, 0.6853, 0.5893, 0.4906, 0.5544, 0.507, 0.3921, 0.6949, 0.2329, 0.697, 0.4206, 0.507, 0.3921, 0.5154, 0.2138, 0.507, 0.3921, 0.4906, 0.5544, 0.2933, 0.3706, 0.3122, 0.2795, 0.5154, 0.2138, 0.507, 0.3921, 0.3122, 0.2795, 0.3228, 0.1541, 0.3122, 0.2795, 0.2933, 0.3706, 0.1708, 0.2317, 0.1744, 0.1622, 0.3228, 0.1541, 0.3122, 0.2795, 0.1744, 0.1622, 0.1631, 0.06467, 0.9473, 0.5874, 0.7685, 0.5918, 0.7639, 0.4458, 0.9393, 0.3907, 0.911, 0.8015, 0.7432, 0.7609, 0.7685, 0.5918, 0.9473, 0.5874, 0.7685, 0.5918, 0.5999, 0.5917, 0.6085, 0.4657, 0.7639, 0.4458, 0.7432, 0.7609, 0.5698, 0.7282, 0.5999, 0.5917, 0.7685, 0.5918, 0.5999, 0.5917, 0.4134, 0.6038, 0.4201, 0.4973, 0.6085, 0.4657, 0.5698, 0.7282, 0.3855, 0.7303, 0.4134, 0.6038, 0.5999, 0.5917, 0.4134, 0.6038, 0.2555, 0.6205, 0.2608, 0.5213, 0.4201, 0.4973, 0.3855, 0.7303, 0.2256, 0.7497, 0.2555, 0.6205, 0.4134, 0.6038, 0.2555, 0.6205, 0.09644, 0.6537, 0.1235, 0.5628, 0.2608, 0.5213, 0.2256, 0.7497, 0.0447, 0.7765, 0.09644, 0.6537, 0.2555, 0.6205, -0.3141, 0.6559, -0.6812, 0.5442, -0.5692, 0.1354, -0.257, 0.2771, -0.5692, 0.1354, -0.6812, 0.5442, -1.065, 0.408, -0.9117, -0.01313, 0.165, 0.6855, 0.4194, 0.632, 0.4359, 0.9832, 0.1075, 0.9778, 1.028, 0.8115, 1.053, 0.4383, 1.2, 0.4127, 1.147, 0.8211, 1.068, 0.9599, 1.027, 0.2396, 1.958, 0.2396, 1.989, 0.6288, 0.9213, 0.8347, 0.8704, 0.5641, 1.262, 0.538, 1.313, 0.7442, 0.9927, 0.3919, 0.9739, 1.0, 0.7817, 0.9829, 0.8008, 0.375, 0.6346, 0.3948, 0.6726, 0.9718, 0.5069, 1.0, 0.5014, 0.4437, 0.6706, -0.1759, 0.5045, 0.07757, 0.3454, -0.0004496, 0.5909, -0.2847, 0.5045, 0.07757, 0.3581, 0.3434, 0.1586, 0.289, 0.3454, -0.0004496, 0.7578, -0.1411, 0.7118, 0.09952, 0.5882, 0.08321, 0.6706, -0.1759, 0.7118, 0.09952, 0.6727, 0.3418, 0.5197, 0.346, 0.5882, 0.08321, 0.8756, -0.1168, 0.914, 0.07747, 0.7805, 0.08221, 0.7578, -0.1411, 0.914, 0.07747, 0.9522, 0.2771, 0.8036, 0.3055, 0.7805, 0.08221, 0.7118, 0.09952, 0.7578, -0.1411, 0.7805, 0.08221, 0.6727, 0.3418, 0.7118, 0.09952, 0.7805, 0.08221, 0.8036, 0.3055, 0.5045, 0.07757, 0.6706, -0.1759, 0.5882, 0.08321, 0.3581, 0.3434, 0.5045, 0.07757, 0.5882, 0.08321, 0.5197, 0.346, 0.2482, -0.04925, 0.5909, -0.2847, 0.3454, -0.0004496, -0.02852, 0.2108, 0.2482, -0.04925, 0.3454, -0.0004496, 0.1586, 0.289, 0.8008, 0.375, 0.7817, 0.9829, 0.6726, 0.9718, 0.6346, 0.3948, -0.325, 1.271, -1.316, 0.2396, -0.3517, 0.2396, 0.5035, 1.202, 0.1775, 1.104, -0.2134, 0.7214, 0.005939, 0.6283, 0.3603, 0.9778, 0.5035, 1.202, 0.1955, 0.2396, 0.7449, 0.2396, 1.068, 0.9599, 0.5773, 0.9125, 0.4047, 0.5853, 0.6533, 0.5828, 0.8034, 0.8579, -0.04816, -0.1892, 0.1378, -0.2147, 0.1395, -0.184, -0.04457, -0.1279, -0.0815, 0.2396, 0.5035, 1.202, -0.3517, 0.2396, 0.2133, 0.5921, 0.4665, 0.9418, 0.3603, 0.9778, 0.005939, 0.6283, 0.1955, 0.2396, 0.5035, 1.202, -0.0815, 0.2396, 0.4047, 0.5853, 0.5773, 0.9125, 0.4665, 0.9418, 0.2133, 0.5921, 1.027, 0.2396, 1.068, 0.9599, 0.7449, 0.2396, 0.8704, 0.5641, 0.9213, 0.8347, 0.8034, 0.8579, 0.6533, 0.5828, 0.4839, 0.222, 0.5083, 0.173, 0.4885, 0.2691, 0.4682, 0.3283, 0.4839, 0.222, 0.4885, 0.2691, 0.4839, 0.222, 0.4996, 0.1157, 0.5083, 0.173, 0.6311, 0.4722, 0.2219, 0.6311, -0.08362, 0.3689, 0.4655, 0.3689, -0.08362, 0.3689, 0.2219, 0.6311, -0.3689, 0.4727, 0.4499, 0.1401, 0.5341, 0.1525, 0.4876, 0.5171, 0.4275, 0.514, 0.1322, 0.1194, 0.2466, 0.1194, 0.2885, 0.4998, 0.2091, 0.4921, 0.2466, 0.1194, 0.4499, 0.1401, 0.4275, 0.514, 0.2885, 0.4998, 0.03308, 0.2211, 0.4195, 0.0, 0.6576, 0.1078, 0.3977, 0.2675, 0.2264, 0.4847, 0.2374, 0.3208, 0.4777, 0.3933, 0.4669, 0.5182, 0.4669, 0.5182, 0.4777, 0.3933, 0.8357, 0.4757, 0.8306, 0.5341, 0.6557, 0.675, 0.3727, 0.546, 0.7916, 0.4586, 0.9973, 0.4262, 0.3977, 0.2675, 0.6576, 0.1078, 1.0, 0.3312, 0.8013, 0.3155, 0.3804, 0.4666, 0.3946, 0.3276, 0.7925, 0.3538, 0.7868, 0.4113, 0.3727, 0.546, 0.3804, 0.4666, 0.7868, 0.4113, 0.7916, 0.4586, 0.3946, 0.3276, 0.3977, 0.2675, 0.8013, 0.3155, 0.7925, 0.3538, 0.5518, 0.8536, 0.5194, 0.495, 0.7081, 0.8454, 0.2, 0.4427, 0.2852, 0.3834, 0.2852, 0.5708, 0.3125, 0.5424, 0.267, 0.3433, 0.3985, 0.4291, 0.4048, 0.4982, 0.7081, 0.8454, 0.5194, 0.495, 0.6103, 0.3182, 0.7199, 0.389, 0.01827, 0.2898, 0.2824, 0.1723, 0.2603, 0.3142, 0.1947, 0.3815, 0.9256, 0.5215, 0.7081, 0.8454, 0.7199, 0.389, 0.8128, 0.3015, 0.2104, 0.584, 0.1234, 0.4907, 0.5498, 0.5054, 0.6008, 0.5538, 0.1947, 0.3815, 0.2603, 0.3142, 0.6287, 0.4159, 0.5883, 0.4563, 0.1234, 0.4907, 0.1947, 0.3815, 0.5883, 0.4563, 0.5498, 0.5054, 0.4048, 0.4982, 0.3985, 0.4291, 0.6825, 0.4768, 0.6861, 0.5151, 0.6861, 0.5151, 0.6825, 0.4768, 0.9747, 0.5042, 0.9769, 0.5424, 0.5498, 0.5054, 0.5883, 0.4563, 0.9731, 0.4853, 0.937, 0.5279, 0.5883, 0.4563, 0.6287, 0.4159, 1.024, 0.444, 0.9731, 0.4853, 0.6008, 0.5538, 0.5498, 0.5054, 0.937, 0.5279, 0.9977, 0.574, 0.9977, 0.574, 0.937, 0.5279, 1.319, 0.5532, 1.386, 0.5997, 0.9731, 0.4853, 1.024, 0.444, 1.413, 0.468, 1.358, 0.509, 0.937, 0.5279, 0.9731, 0.4853, 1.358, 0.509, 1.319, 0.5532, 0.9769, 0.5424, 0.9747, 0.5042, 1.265, 0.4655, 1.267, 0.5036, 0.9833, 0.3618, 0.958, 0.3512, 0.9838, 0.3487, 0.9833, 0.3618, 0.9838, 0.3487, 1.0, 0.3623, 0.2423, 0.4315, 0.2423, 0.3887, 0.514, 0.3717, 0.5124, 0.4001, 0.2437, 0.5282, 0.2424, 0.4815, 0.5172, 0.4327, 0.5238, 0.4634, 0.2424, 0.4815, 0.2423, 0.4315, 0.5124, 0.4001, 0.5172, 0.4327, 0.2423, 0.3887, 0.3241, 0.3031, 0.6479, 0.3573, 0.514, 0.3717, 0.3511, 0.5834, 0.2437, 0.5282, 0.5238, 0.4634, 0.6472, 0.4479, 0.8306, 0.5341, 0.8357, 0.4757, 1.225, 0.4743, 1.219, 0.5248, 0.514, 0.3717, 0.6479, 0.3573, 0.5124, 0.4001, 0.5172, 0.4327, 0.6472, 0.4479, 0.5238, 0.4634, 0.5124, 0.4001, 0.6479, 0.3573, 0.6472, 0.4479, 0.5172, 0.4327, -0.007695, -0.4531, -0.285, -0.3471, -0.05222, 0.06819, 0.1446, 0.0712, -0.007695, -0.4531, -0.285, -0.3471, -0.05222, 0.06819, 0.1446, 0.0712, -0.004468, 0.7124, 0.1271, 0.4326, 0.2348, 0.4112, 0.171, 0.6609, 0.171, 0.6609, 0.2348, 0.4112, 0.3643, 0.4135, 0.3994, 0.6692, 0.3994, 0.6692, 0.3643, 0.4135, 0.4911, 0.4466, 0.6077, 0.7486, -0.1161, 0.6184, -0.07577, 0.4937, 0.2472, 0.4891, 0.2429, 0.5658, -0.07577, 0.4937, -0.06606, 0.3646, 0.2554, 0.4146, 0.2472, 0.4891, -0.06606, 0.3646, -0.08123, 0.2558, 0.2586, 0.3523, 0.2554, 0.4146, -0.007695, -0.4531, -0.285, -0.3471, -0.05222, 0.06819, 0.1446, 0.0712, -0.007695, -0.4531, -0.285, -0.3471, -0.05222, 0.06819, 0.1446, 0.0712, 0.2554, 0.4146, 0.2586, 0.3523, 0.602, 0.4152, 0.5408, 0.4493, 0.2472, 0.4891, 0.2554, 0.4146, 0.5408, 0.4493, 0.5324, 0.4829, 0.2429, 0.5658, 0.2472, 0.4891, 0.5324, 0.4829, 0.6037, 0.5368, 0.6037, 0.5368, 0.5324, 0.4829, 0.7521, 0.4427, 0.7547, 0.4619, 0.5324, 0.4829, 0.5408, 0.4493, 0.7478, 0.424, 0.7521, 0.4427, 0.5408, 0.4493, 0.602, 0.4152, 0.7405, 0.4066, 0.7478, 0.424, 0.6668, 0.3706, 0.6826, 0.4911, 0.6232, 0.4328, 0.6242, 0.432, -0.007695, -0.4531, -0.285, -0.3471, -0.05222, 0.06819, 0.1446, 0.0712, 0.02649, 0.6081, 0.4011, 0.5587, 0.4754, 0.6906, 0.2144, 0.7927, 0.2166, 0.1569, 0.477, 0.2752, 0.3981, 0.4021, 0.02649, 0.3376, 0.3981, 0.4021, 0.477, 0.2752, 0.7395, 0.3234, 0.6483, 0.4232, 0.4754, 0.6906, 0.4011, 0.5587, 0.6623, 0.5603, 0.7454, 0.6714, 0.7454, 0.6714, 0.6623, 0.5603, 1.141, 0.5828, 1.179, 0.6638, 0.6483, 0.4232, 0.7395, 0.3234, 1.177, 0.4198, 1.13, 0.4922, 1.13, 0.4922, 1.177, 0.4198, 1.506, 0.5237, 1.431, 0.5455, 1.179, 0.6638, 1.141, 0.5828, 1.436, 0.5895, 1.496, 0.621, 0.02729, 0.4093, 0.4304, 0.4188, -0.1378, 0.5144, -0.1061, 0.3972, -0.08945, 0.239, 0.1362, 0.3204, 0.1173, 0.4629, -0.3335, 0.7193, -0.4655, 0.4532, -0.0588, 0.4121, 0.02155, 0.6388, 0.1173, 0.4629, 0.1362, 0.3204, 0.4331, 0.4195, 0.4204, 0.5154, 0.02155, 0.6388, -0.0588, 0.4121, 0.4502, 0.4073, 0.4905, 0.5713, 0.4204, 0.5154, 0.4331, 0.4195, 0.6297, 0.4711, 0.6166, 0.5495, 0.4905, 0.5713, 0.4502, 0.4073, 0.7884, 0.3992, 0.8129, 0.5097, 0.6166, 0.5495, 0.6297, 0.4711, 0.8048, 0.5135, 0.7984, 0.5798, 0.8129, 0.5097, 0.7884, 0.3992, 1.085, 0.3682, 1.109, 0.4526, 0.7984, 0.5798, 0.8048, 0.5135, 0.9678, 0.5482, 0.9664, 0.6032, 1.109, 0.4526, 1.085, 0.3682, 1.38, 0.2974, 1.407, 0.3767, 0.9664, 0.6032, 0.9678, 0.5482, 1.08, 0.5684, 1.09, 0.6069, 1.407, 0.3767, 1.38, 0.2974, 1.603, 0.2491, 1.651, 0.3169, 1.22, 0.5384, 1.219, 0.6043, 1.08, 0.5684, 1.07, 0.5299, 1.219, 0.6043, 1.219, 0.6703, 1.09, 0.6069, 1.08, 0.5684, 0.6091, 0.6864, 0.6091, 0.4753, 0.8443, 0.4753, 0.8474, 0.6864, 0.6091, 0.4753, 0.6091, 0.2642, 0.8413, 0.2642, 0.8443, 0.4753, 0.6091, 0.2642, 0.6091, 0.4753, 0.5033, 0.5053, 0.5033, 0.3455, 0.6091, 0.4753, 0.6091, 0.6864, 0.5033, 0.6651, 0.5033, 0.5053, 0.3981, 0.4021, 0.3996, 0.4804, 0.02649, 0.4728, 0.02649, 0.3376, 0.3996, 0.4804, 0.4011, 0.5587, 0.02649, 0.6081, 0.02649, 0.4728, 1.224, 0.6866, 1.214, 0.4754, 0.8253, 0.4753, 0.8303, 0.6864, 1.214, 0.4754, 1.205, 0.2642, 0.8203, 0.2642, 0.8253, 0.4753, 0.8303, 0.6864, 1.027, 0.6865, 1.012, 0.2642, 0.8203, 0.2642, 1.027, 0.6865, 1.224, 0.6866, 1.205, 0.2642, 1.012, 0.2642, 0.4011, 0.5587, 0.3996, 0.4804, 0.6553, 0.4917, 0.6623, 0.5603, 0.3996, 0.4804, 0.3981, 0.4021, 0.6483, 0.4232, 0.6553, 0.4917, 0.6623, 0.5603, 0.6553, 0.4917, 1.135, 0.5375, 1.141, 0.5828, 0.6553, 0.4917, 0.6483, 0.4232, 1.13, 0.4922, 1.135, 0.5375, 0.8303, 0.6864, 1.027, 0.6865, 1.012, 0.2642, 0.8203, 0.2642, 1.027, 0.6865, 1.224, 0.6866, 1.205, 0.2642, 1.012, 0.2642, 0.8303, 0.6864, 1.027, 0.6865, 1.012, 0.2642, 0.8203, 0.2642, 1.027, 0.6865, 1.224, 0.6866, 1.205, 0.2642, 1.012, 0.2642, 1.141, 0.5828, 1.135, 0.5375, 1.434, 0.5675, 1.436, 0.5895, 1.135, 0.5375, 1.13, 0.4922, 1.431, 0.5455, 1.434, 0.5675, 1.436, 0.5895, 1.434, 0.5675, 1.501, 0.5724, 1.496, 0.621, 1.434, 0.5675, 1.431, 0.5455, 1.506, 0.5237, 1.501, 0.5724, 0.008591, 0.0, 0.1297, 0.1242, 0.1549, 0.2247, 0.0, 0.3524, 0.01508, 0.4168, 0.4528, 0.4352, 0.4417, 0.4994, 0.0, 0.5078, 0.0, 0.5078, 0.4417, 0.4994, 0.4559, 0.5538, 0.02198, 0.585, 0.02141, 0.3357, 0.4555, 0.3783, 0.4528, 0.4352, 0.01508, 0.4168, 0.04388, 0.3563, 0.4768, 0.3992, 0.4625, 0.5592, 0.02723, 0.5837, 0.4768, 0.3992, 1.017, 0.4699, 1.007, 0.5537, 0.4625, 0.5592, 0.4555, 0.3783, 1.0, 0.4186, 0.9986, 0.4563, 0.4528, 0.4352, 0.4417, 0.4994, 0.992, 0.494, 1.0, 0.5317, 0.4559, 0.5538, 0.4528, 0.4352, 0.9986, 0.4563, 0.992, 0.494, 0.4417, 0.4994, 0.9419, 0.1579, 0.9974, 0.09772, 1.0, 0.2517, 0.9262, 0.2092, 0.2152, 0.5911, -0.1265, 0.5911, -0.05424, 0.3777, 0.2923, 0.4504, 0.3501, 0.3784, 0.3463, 0.3212, 0.6658, 0.3401, 0.8069, 0.4056, 0.4369, 0.5283, 0.3501, 0.3784, 0.8069, 0.4056, 0.8069, 0.5355, 0.9974, 0.6599, 0.9555, 0.5617, 1.227, 0.5254, 1.258, 0.5585, 1.199, 0.424, 1.168, 0.3003, 1.602, 0.3656, 1.647, 0.4401, 0.5742, 0.7425, 0.517, 0.583, 0.9555, 0.5617, 0.9974, 0.6599, 0.5404, 0.3722, 0.5059, 0.2136, 1.168, 0.3003, 1.199, 0.424, 0.1929, 0.7757, 0.1172, 0.565, 0.517, 0.583, 0.5742, 0.7425, -0.04733, 0.3468, -0.08032, 0.1437, 0.5059, 0.2136, 0.5404, 0.3722, -0.2472, 0.7076, -0.3339, 0.5784, 0.1172, 0.565, 0.1929, 0.7757, -0.7144, 0.3174, -0.7746, 0.01459, -0.08032, 0.1437, -0.04733, 0.3468, 0.1507, 0.8102, -0.4991, 0.8102, -0.7144, 0.3174, -0.04733, 0.3468, 0.7664, 0.7412, 0.1507, 0.8102, -0.04733, 0.3468, 0.5404, 0.3722, 1.389, 0.6616, 0.7664, 0.7412, 0.5404, 0.3722, 1.199, 0.424, 1.775, 0.5741, 1.389, 0.6616, 1.199, 0.424, 1.647, 0.4401, 1.107, 0.394, 1.323, 0.434, 1.227, 0.5254, 0.9555, 0.5617, 0.681, 0.3319, 1.107, 0.394, 0.9555, 0.5617, 0.517, 0.583, 0.254, 0.3214, 0.681, 0.3319, 0.517, 0.583, 0.1172, 0.565, -0.2274, 0.2982, 0.254, 0.3214, 0.1172, 0.565, -0.3339, 0.5784, 2.959, 0.8106, 1.572, 0.8106, 1.714, 0.1972, 3.1, 0.1972, 1.572, 0.8106, 0.2529, 0.8106, 0.3942, 0.1972, 1.714, 0.1972, 0.2529, 0.8106, -1.034, 0.8106, -0.8928, 0.1972, 0.3942, 0.1972, -1.034, 0.8106, -2.1, 0.8106, -1.959, 0.1972, -0.8928, 0.1972, 0.3501, 0.3784, 0.1931, 0.5514, 0.3463, 0.3212, 0.4369, 0.5283, 0.2231, 0.6244, 0.3501, 0.3784, 0.2231, 0.6244, 0.1931, 0.5514, 0.3501, 0.3784, 1.107, 0.394, 1.107, 0.2801, 1.334, 0.3501, 1.323, 0.434, 0.7979, 0.1387, 0.8122, 0.05004, 1.0, 0.09934, 0.974, 0.1362, 0.681, 0.3319, 0.6954, 0.1953, 1.107, 0.2801, 1.107, 0.394, 0.5581, 0.1151, 0.5844, 0.02151, 0.8122, 0.05004, 0.7979, 0.1387, 0.254, 0.3214, 0.2886, 0.1492, 0.6954, 0.1953, 0.681, 0.3319, 0.3168, 0.1168, 0.3542, 0.0, 0.5844, 0.02151, 0.5581, 0.1151, -0.2274, 0.2982, -0.1286, 0.1492, 0.2886, 0.1492, 0.254, 0.3214, 0.06783, 0.1121, 0.1047, 0.00141, 0.3542, 0.0, 0.3168, 0.1168, 0.6418, -0.1704, 1.093, -0.1683, 1.108, 0.09575, 0.6418, 0.1029, 0.633, 0.234, 1.037, 0.2462, 1.084, 0.5361, 0.633, 0.534, 0.6143, 0.0815, 0.6143, -0.1699, 0.9327, -0.1492, 1.018, 0.09371, 0.6418, 0.3248, 0.596, 0.7654, 1.137, 0.6443, 1.093, 0.2239, 1.0, 0.0, 0.4862, 0.3242, 0.4249, 0.3115, 1.419e-07, 0.0161, 0.2333, 0.1221, 0.1855, 0.4691, 0.4503, 0.4891, 0.4539, 0.1387, 0.0, 0.4892, 0.1177, 0.1416, 0.3307, 0.2035, 0.2556, 0.5634, 0.4539, 0.1387, 0.4503, 0.4891, 0.9192, 0.5365, 0.8447, 0.1782, 0.2556, 0.5634, 0.3307, 0.2035, 0.7223, 0.1618, 0.7256, 0.5134, 0.8447, 0.1782, 0.9192, 0.5365, 1.186, 0.4691, 1.067, 0.1221, 0.7256, 0.5134, 0.7223, 0.1618, 0.951, 0.1416, 1.0, 0.4892, 0.05531, 0.1976, 0.0, 0.5265, 0.2828, 0.471, 0.2909, 0.1514, 0.0, 0.3995, 0.1108, 0.06348, 0.3245, 0.2026, 0.2565, 0.5665, 0.633, 0.4394, 0.5903, 0.882, 1.075, 0.782, 1.037, 0.356, 0.5903, 0.01917, 0.633, 0.4279, 1.037, 0.3445, 1.075, -0.08089, 0.2909, 0.1514, 0.2828, 0.471, 0.7108, 0.5265, 0.6476, 0.1976, 0.2565, 0.5665, 0.3245, 0.2026, 0.7027, 0.1489, 0.7104, 0.502, 0.6476, 0.1976, 0.7108, 0.5265, 1.0, 0.5242, 0.8886, 0.1957, 0.7104, 0.502, 0.7027, 0.1489, 0.9441, 0.06348, 1.0, 0.3995, 0.3253, 0.5039, 0.2886, 0.1907, 0.7081, 0.1782, 0.6187, 0.4759, 0.1458, 0.8877, 0.2706, 0.4792, 0.6632, 0.4275, 0.7083, 0.8497, 0.1142, 0.4095, 0.0, 0.1172, 0.2886, 0.1907, 0.3253, 0.5039, -0.04989, 0.5388, 0.1678, 0.1862, 0.2706, 0.4792, 0.1458, 0.8877, 0.6143, -0.1281, 0.5349, 0.2931, 0.9933, 0.1948, 0.9327, -0.2294, 0.5349, 0.2931, 0.6143, 0.7233, 0.9327, 0.622, 0.9933, 0.1948, 0.6187, 0.4759, 0.7081, 0.1782, 1.0, 0.1172, 0.8373, 0.3874, 0.7083, 0.8497, 0.6632, 0.4275, 0.83, 0.1581, 0.9765, 0.5521, 0.6418, -0.02862, 0.6418, 0.2446, 0.7107, 0.2033, 0.7107, 0.01199, 0.6418, 0.2446, 1.108, 0.2375, 1.037, 0.1983, 0.7107, 0.2033, 0.2456, 0.2375, 0.23, -0.02654, 0.1635, 0.01345, 0.1745, 0.1983, 0.23, -0.02654, -0.221, -0.02862, -0.1522, 0.01199, 0.1635, 0.01345, 0.633, 0.234, 0.633, 0.534, 0.6971, 0.49, 0.6971, 0.28, 0.633, 0.534, 1.084, 0.5361, 1.013, 0.4915, 0.6971, 0.49, 0.1737, 0.2462, -0.2299, 0.234, -0.1658, 0.28, 0.1167, 0.2886, 0.2212, 0.5361, 0.1737, 0.2462, 0.1167, 0.2886, 0.15, 0.4915, 0.6143, -0.2612, 0.6143, -0.009803, 0.6685, -0.04504, 0.6685, -0.221, 0.9327, -0.2405, 0.6143, -0.2612, 0.6685, -0.221, 0.8913, -0.2065, 0.1551, 0.002407, 0.06984, -0.2405, 0.02848, -0.2065, 0.08813, -0.0365, 0.6143, -0.009803, 1.018, 0.002407, 0.951, -0.0365, 0.6685, -0.04504, 0.6685, 0.5278, 0.951, 0.4694, 0.951, 0.3408, 0.6685, 0.3992, 0.8282, -0.0365, 0.9652, -0.2065, 0.8366, -0.2065, 0.6995, -0.0365, 0.8913, -0.2564, 0.6685, -0.1855, 0.6685, -0.3141, 0.8913, -0.385, 0.1732, -0.221, 0.02368, -0.04504, -0.1049, -0.04504, 0.04462, -0.221, 0.6368, 0.4915, 0.7029, 0.2886, 0.5743, 0.2886, 0.5082, 0.4915, 0.1167, 0.3442, -0.1658, 0.4026, -0.1658, 0.274, 0.1167, 0.2156, 0.6971, 0.3487, 1.013, 0.2781, 1.013, 0.1495, 0.6971, 0.2201, 0.7613, 0.28, 0.7074, 0.49, 0.5788, 0.49, 0.6327, 0.28, 0.1635, 0.2203, -0.1522, 0.291, -0.1522, 0.1623, 0.1635, 0.09174, 0.5468, 0.1983, 0.5791, 0.01345, 0.4505, 0.01345, 0.4182, 0.1983, 0.7107, 0.2558, 1.037, 0.1881, 1.037, 0.0595, 0.7107, 0.1272, 0.6497, 0.01199, 0.6145, 0.2033, 0.4859, 0.2033, 0.5211, 0.01199, 1.098, 0.1248, 1.024, 0.2957, 0.8319, 0.3139, 0.8605, 0.1261, 0.03702, 0.1542, 0.2013, 0.1542, 0.2013, 0.3185, 0.03702, 0.3185, 0.03702, 0.1542, 0.2013, 0.1542, 0.2013, 0.3185, 0.03702, 0.3185, 0.8582, 0.6041, 0.8151, 0.4103, 1.022, 0.6041, 0.4907, 0.3587, 0.5017, 0.5328, 0.3648, 0.5226, -0.6525, 0.687, -0.6276, 0.5985, -0.6458, 0.6726, -0.6711, 0.7458, -0.6276, 0.5985, -0.6026, 0.51, -0.6206, 0.5993, -0.6458, 0.6726, -0.6339, 0.5785, -0.6093, 0.5351, -0.6276, 0.5985, -0.6525, 0.687, -0.6093, 0.5351, -0.5847, 0.4916, -0.6026, 0.51, -0.6276, 0.5985, -0.1653, 0.6652, -0.09622, 0.5494, 0.2727, 0.5692, 0.1569, 0.7344, -0.09622, 0.5494, 0.1338, 0.463, 0.4204, 0.4094, 0.2727, 0.5692, 0.1569, 0.7344, 0.2727, 0.5692, 0.6329, 0.6638, 0.628, 0.8132, 0.2727, 0.5692, 0.4204, 0.4094, 0.6006, 0.5073, 0.6329, 0.6638, 0.8747, 0.2265, 0.907, 0.3086, 0.7396, 0.3708, 0.7153, 0.2957, 0.907, 0.3086, 0.9393, 0.3907, 0.7639, 0.4458, 0.7396, 0.3708, 0.7153, 0.2957, 0.7396, 0.3708, 0.5872, 0.4023, 0.566, 0.3389, 0.7396, 0.3708, 0.7639, 0.4458, 0.6085, 0.4657, 0.5872, 0.4023, 0.566, 0.3389, 0.5872, 0.4023, 0.3986, 0.4397, 0.3771, 0.3822, 0.5872, 0.4023, 0.6085, 0.4657, 0.4201, 0.4973, 0.3986, 0.4397, 0.3771, 0.3822, 0.3986, 0.4397, 0.2351, 0.4766, 0.2094, 0.4318, 0.3986, 0.4397, 0.4201, 0.4973, 0.2608, 0.5213, 0.2351, 0.4766, 0.2094, 0.4318, 0.2351, 0.4766, 0.09601, 0.529, 0.06849, 0.4951, 0.2351, 0.4766, 0.2608, 0.5213, 0.1235, 0.5628, 0.09601, 0.529, -0.3493, 0.437, -0.3279, 0.3791, -0.07291, 0.361, -0.09377, 0.4344, -0.3279, 0.3791, -0.2866, 0.2972, -0.03402, 0.2587, -0.07291, 0.361, -0.09377, 0.4344, -0.07291, 0.361, 0.1501, 0.3463, 0.1281, 0.4346, -0.07291, 0.361, -0.03402, 0.2587, 0.1855, 0.2242, 0.1501, 0.3463, 0.1281, 0.4346, 0.1501, 0.3463, 0.4046, 0.3321, 0.3819, 0.4342, 0.1501, 0.3463, 0.1855, 0.2242, 0.4324, 0.1927, 0.4046, 0.3321, 0.3819, 0.4342, 0.4046, 0.3321, 0.6437, 0.3429, 0.622, 0.4559, 0.4046, 0.3321, 0.4324, 0.1927, 0.667, 0.1951, 0.6437, 0.3429, 0.622, 0.4559, 0.6437, 0.3429, 0.8665, 0.3185, 0.847, 0.4567, 0.6437, 0.3429, 0.667, 0.1951, 0.8867, 0.1804, 0.8665, 0.3185, 0.847, 0.4567, 0.8665, 0.3185, 0.9911, 0.2928, 0.9626, 0.4593, 0.8665, 0.3185, 0.8867, 0.1804, 1.022, 0.1267, 0.9911, 0.2928, 0.4732, 0.4945, 0.4671, 0.6148, 0.4489, 0.5456, 0.4553, 0.4024, 0.4671, 0.6148, 0.461, 0.7351, 0.4424, 0.6887, 0.4489, 0.5456, 1.171, 0.8204, 1.165, 0.6284, 1.92, 0.5698, 1.961, 0.8086, 1.165, 0.6284, 1.126, 0.4313, 1.879, 0.3305, 1.92, 0.5698, 0.628, 0.8132, 0.6329, 0.6638, 1.165, 0.6284, 1.171, 0.8204, 0.6329, 0.6638, 0.6006, 0.5073, 1.126, 0.4313, 1.165, 0.6284, 1.026, 0.445, 0.9956, 0.3059, 1.398, 0.338, 1.423, 0.4482, 0.9956, 0.3059, 0.9076, 0.08721, 1.308, 0.155, 1.398, 0.338, 0.5724, 0.4485, 0.5436, 0.2935, 0.9956, 0.3059, 1.026, 0.445, 0.5436, 0.2935, 0.4786, 0.06231, 0.9076, 0.08721, 0.9956, 0.3059, 0.1887, 0.4863, 0.1535, 0.3179, 0.5436, 0.2935, 0.5724, 0.4485, 0.1535, 0.3179, 0.1098, 0.06999, 0.4786, 0.06231, 0.5436, 0.2935, -0.242, 0.5888, -0.2946, 0.3665, 0.1535, 0.3179, 0.1887, 0.4863, -0.2946, 0.3665, -0.343, 0.07356, 0.1098, 0.06999, 0.1535, 0.3179, 0.2548, 0.6804, 0.379, 0.6728, 0.4096, 0.7498, 0.2717, 0.7834, 0.379, 0.6728, 0.5033, 0.6651, 0.6091, 0.6864, 0.4096, 0.7498, 0.3657, 0.1455, 0.3576, 0.2515, 0.4737, 0.2648, 0.4553, 0.1651, 0.3576, 0.2515, 0.3496, 0.3576, 0.492, 0.3645, 0.4737, 0.2648, 0.7012, 0.1592, 0.6678, 0.2653, 0.9328, 0.2832, 0.9462, 0.1812, 0.6678, 0.2653, 0.6344, 0.3714, 0.9193, 0.3852, 0.9328, 0.2832, 0.9462, 0.1812, 0.9328, 0.2832, 1.198, 0.299, 1.191, 0.199, 0.9328, 0.2832, 0.9193, 0.3852, 1.204, 0.399, 1.198, 0.299, 0.2548, 0.5151, 0.379, 0.5102, 0.379, 0.6728, 0.2548, 0.6804, 0.379, 0.5102, 0.5033, 0.5053, 0.5033, 0.6651, 0.379, 0.6728, 0.2548, 0.3497, 0.379, 0.3476, 0.379, 0.5102, 0.2548, 0.5151, 0.379, 0.3476, 0.5033, 0.3455, 0.5033, 0.5053, 0.379, 0.5102, 0.5782, 0.1621, 0.5707, 0.265, 0.6678, 0.2653, 0.7012, 0.1592, 0.5707, 0.265, 0.5632, 0.368, 0.6344, 0.3714, 0.6678, 0.2653, 0.4553, 0.1651, 0.4737, 0.2648, 0.5707, 0.265, 0.5782, 0.1621, 0.4737, 0.2648, 0.492, 0.3645, 0.5632, 0.368, 0.5707, 0.265, 0.6204, 0.4469, 1.0, 0.5558, 0.9063, 0.5909, 0.5776, 0.4957, 0.2604, 0.4211, 0.6204, 0.4469, 0.5776, 0.4957, 0.2659, 0.4725, 1.0, 0.5412, 0.009773, 0.5282, 0.0, 0.4272, 0.7766, 0.4272, 0.0, 0.5589, 0.2604, 0.4211, 0.2659, 0.4725, 0.04098, 0.5909, 0.513, 0.9429, 0.3384, 0.9406, 0.3384, 1.043, 0.513, 1.049, 0.276, 0.413, 0.4169, 0.1634, 0.7277, 0.2629, 0.6203, 0.4577, 0.513, 1.049, 0.3384, 1.043, 0.3384, 1.148, 0.513, 1.15, 0.6203, 0.4577, 0.7277, 0.2629, 1.039, 0.3399, 0.9608, 0.4813, 0.513, 1.15, 0.3384, 1.148, 0.3384, 1.271, 0.3384, 1.268, 0.9608, 0.4813, 1.039, 0.3399, 1.374, 0.4697, 1.33, 0.5472, 0.3496, 0.4568, 0.3381, 0.5204, 0.2781, 0.4881, 0.2473, 0.4424, 0.3502, 0.3725, 0.3496, 0.4568, 0.2473, 0.4424, 0.2308, 0.3988, 0.7037, 0.2467, 0.8897, 0.25, 0.8634, 0.7068, 0.6833, 0.7956, 0.8897, 0.25, 1.074, 0.2569, 1.043, 0.5937, 0.8634, 0.7068, 1.074, 0.2569, 1.263, 0.26, 1.245, 0.435, 1.043, 0.5937, 1.334, 0.6435, 0.976, 0.6599, 0.9608, 0.4813, 1.33, 0.5472, 0.976, 0.6599, 0.6187, 0.6773, 0.6203, 0.4577, 0.9608, 0.4813, 0.6187, 0.6773, 0.255, 0.6793, 0.276, 0.413, 0.6203, 0.4577])
me_cube.materials.append(mat_material)
me_cube.use_remesh_preserve_volume = False
me_cube.use_remesh_preserve_attributes = False
me_cube.use_mirror_vertex_groups = False
me_cube.update()

# ---- objects
ob_cube_001 = bpy.data.objects.new('Cube.001', me_cube)
ob_cube = bpy.data.objects.new('Cube', me_cube)
ob_camera = bpy.data.objects.new('Camera', cam_camera)

# ---- transforms, parenting, visibility, modifiers, constraints
ob_cube_001.location = (0.0, 0.0, 0.0)
ob_cube_001.scale = (-1.0, 1.0, 1.0)
ob_cube_001.lock_rotations_4d = False
ob_cube_001.empty_display_type = 'ARROWS'
ob_cube_001.color = (0.0, 0.0, 0.0, 1.0)
ob_cube_001.lineart.crease_threshold = 0.0
ob_cube.location = (0.0, 0.0, 0.0)
ob_cube.lock_rotations_4d = False
ob_cube.empty_display_type = 'ARROWS'
ob_cube.color = (0.0, 0.0, 0.0, 1.0)
ob_cube.lineart.crease_threshold = 0.0
ob_camera.location = (54.69, 8.967, 35.52)
ob_camera.rotation_euler = (1.417, 0.01082, 1.751)
ob_camera.lock_rotations_4d = False
ob_camera.empty_display_type = 'ARROWS'
ob_camera.color = (0.0, 0.0, 0.0, 0.0)
ob_camera.display_type = 'WIRE'
ob_camera.lineart.crease_threshold = 0.0

# ---- collection membership
col_collection_1.objects.link(ob_cube_001)
col_collection_1.objects.link(ob_cube)
col_collection_1.objects.link(ob_camera)

# ---- scene / render settings (as saved in the file)
scene.camera = ob_camera
scene.frame_start = 1; scene.frame_end = 250; scene.frame_set(2)
scene.render.engine = 'BLENDER_EEVEE_NEXT'
scene.render.image_settings.file_format = 'JPEG'
scene.render.image_settings.color_mode = 'RGB'
scene.render.image_settings.compression = 90
scene.render.resolution_x = 800
scene.render.resolution_y = 600
scene.render.pixel_aspect_x = 100.0
scene.render.pixel_aspect_y = 100.0
scene.render.fps = 25
scene.render.dither_intensity = 0.0
scene.render.use_compositing = False
scene.render.use_sequencer = False
scene.render.bake_margin = 2
scene.render.bake_bias = 0.0
scene.render.use_stamp_time = False
scene.render.use_stamp_date = False
scene.render.use_stamp_frame = False
scene.render.use_stamp_camera = False
scene.render.use_stamp_scene = False
scene.render.use_stamp_filename = False
scene.render.use_stamp_render_time = False
scene.render.stamp_font_size = 0
scene.cycles.use_denoising = False
scene.cycles.samples = 10
scene.cycles.sampling_pattern = 'TABULATED_SOBOL'
scene.cycles.light_sampling_threshold = 0.0
scene.cycles.use_adaptive_sampling = False
scene.cycles.use_light_tree = False
scene.cycles.blur_glossy = 0.0
scene.cycles.volume_bounces = 1
scene.cycles.pixel_filter_type = 'GAUSSIAN'
scene.cycles.sample_clamp_indirect = 0.0
scene.view_settings.view_transform = 'Raw'
bpy.context.view_layer.update()

# ---- added for rendering (the .blend has no usable light): sun
light_auto_sun = bpy.data.lights.new('AutoSun', 'SUN')
light_auto_sun.energy = 3.0
light_auto_sun.angle = 0.0523599
ob_auto_sun = bpy.data.objects.new('AutoSun', light_auto_sun)
scene.collection.objects.link(ob_auto_sun)
ob_auto_sun.rotation_euler = (0.872665, 0.174533, 0.523599)
bpy.context.view_layer.update()
